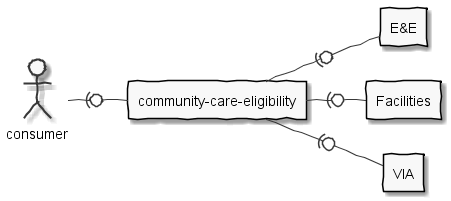

The diagram above was rendered by PlantUML. Its source (embedded in the PNG):
@startuml

skinparam handwritten true
skinparam monochrome true
left to right direction

actor consumer
rectangle "community-care-eligibility" as cce
rectangle "E&E" as ee
rectangle "Facilities" as fac
rectangle "VIA" as via

consumer -(0- cce
cce -(0- ee
cce -(0- fac
cce -(0- via

@enduml